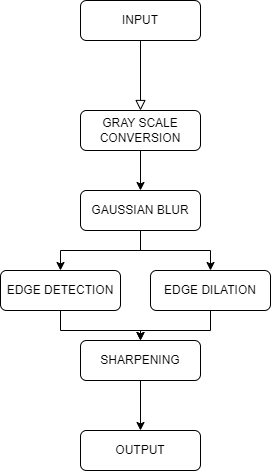

The diagram above was exported from draw.io. Its source (the exported page's mxGraphModel, read from the mxfile embedded in the PNG):
<mxGraphModel dx="1050" dy="564" grid="1" gridSize="10" guides="1" tooltips="1" connect="1" arrows="1" fold="1" page="1" pageScale="1" pageWidth="827" pageHeight="1169" math="0" shadow="0">
  <root>
    <mxCell id="WIyWlLk6GJQsqaUBKTNV-0" />
    <mxCell id="WIyWlLk6GJQsqaUBKTNV-1" parent="WIyWlLk6GJQsqaUBKTNV-0" />
    <mxCell id="WIyWlLk6GJQsqaUBKTNV-2" value="" style="rounded=0;html=1;jettySize=auto;orthogonalLoop=1;fontSize=11;endArrow=block;endFill=0;endSize=8;strokeWidth=1;shadow=0;labelBackgroundColor=none;edgeStyle=orthogonalEdgeStyle;entryX=0.5;entryY=0;entryDx=0;entryDy=0;" parent="WIyWlLk6GJQsqaUBKTNV-1" source="WIyWlLk6GJQsqaUBKTNV-3" target="WIyWlLk6GJQsqaUBKTNV-7" edge="1">
      <mxGeometry relative="1" as="geometry">
        <mxPoint x="220" y="170" as="targetPoint" />
      </mxGeometry>
    </mxCell>
    <mxCell id="WIyWlLk6GJQsqaUBKTNV-3" value="INPUT" style="rounded=1;whiteSpace=wrap;html=1;fontSize=12;glass=0;strokeWidth=1;shadow=0;" parent="WIyWlLk6GJQsqaUBKTNV-1" vertex="1">
      <mxGeometry x="160" y="80" width="120" height="40" as="geometry" />
    </mxCell>
    <mxCell id="I2bnKra6UQ9IyHPdAj3V-1" value="" style="edgeStyle=orthogonalEdgeStyle;rounded=0;orthogonalLoop=1;jettySize=auto;html=1;" edge="1" parent="WIyWlLk6GJQsqaUBKTNV-1" source="WIyWlLk6GJQsqaUBKTNV-7" target="WIyWlLk6GJQsqaUBKTNV-12">
      <mxGeometry relative="1" as="geometry" />
    </mxCell>
    <mxCell id="WIyWlLk6GJQsqaUBKTNV-7" value="GRAY SCALE CONVERSION" style="rounded=1;whiteSpace=wrap;html=1;fontSize=12;glass=0;strokeWidth=1;shadow=0;" parent="WIyWlLk6GJQsqaUBKTNV-1" vertex="1">
      <mxGeometry x="160" y="190" width="120" height="40" as="geometry" />
    </mxCell>
    <mxCell id="I2bnKra6UQ9IyHPdAj3V-8" value="" style="edgeStyle=orthogonalEdgeStyle;rounded=0;orthogonalLoop=1;jettySize=auto;html=1;" edge="1" parent="WIyWlLk6GJQsqaUBKTNV-1" source="WIyWlLk6GJQsqaUBKTNV-11" target="I2bnKra6UQ9IyHPdAj3V-7">
      <mxGeometry relative="1" as="geometry" />
    </mxCell>
    <mxCell id="WIyWlLk6GJQsqaUBKTNV-11" value="EDGE DETECTION" style="rounded=1;whiteSpace=wrap;html=1;fontSize=12;glass=0;strokeWidth=1;shadow=0;" parent="WIyWlLk6GJQsqaUBKTNV-1" vertex="1">
      <mxGeometry x="80" y="350" width="120" height="40" as="geometry" />
    </mxCell>
    <mxCell id="I2bnKra6UQ9IyHPdAj3V-4" value="" style="edgeStyle=orthogonalEdgeStyle;rounded=0;orthogonalLoop=1;jettySize=auto;html=1;" edge="1" parent="WIyWlLk6GJQsqaUBKTNV-1" source="WIyWlLk6GJQsqaUBKTNV-12" target="WIyWlLk6GJQsqaUBKTNV-11">
      <mxGeometry relative="1" as="geometry" />
    </mxCell>
    <mxCell id="I2bnKra6UQ9IyHPdAj3V-6" style="edgeStyle=orthogonalEdgeStyle;rounded=0;orthogonalLoop=1;jettySize=auto;html=1;entryX=0.5;entryY=0;entryDx=0;entryDy=0;" edge="1" parent="WIyWlLk6GJQsqaUBKTNV-1" source="WIyWlLk6GJQsqaUBKTNV-12" target="I2bnKra6UQ9IyHPdAj3V-2">
      <mxGeometry relative="1" as="geometry" />
    </mxCell>
    <mxCell id="WIyWlLk6GJQsqaUBKTNV-12" value="GAUSSIAN BLUR" style="rounded=1;whiteSpace=wrap;html=1;fontSize=12;glass=0;strokeWidth=1;shadow=0;" parent="WIyWlLk6GJQsqaUBKTNV-1" vertex="1">
      <mxGeometry x="160" y="270" width="120" height="40" as="geometry" />
    </mxCell>
    <mxCell id="I2bnKra6UQ9IyHPdAj3V-9" value="" style="edgeStyle=orthogonalEdgeStyle;rounded=0;orthogonalLoop=1;jettySize=auto;html=1;" edge="1" parent="WIyWlLk6GJQsqaUBKTNV-1" source="I2bnKra6UQ9IyHPdAj3V-2" target="I2bnKra6UQ9IyHPdAj3V-7">
      <mxGeometry relative="1" as="geometry" />
    </mxCell>
    <mxCell id="I2bnKra6UQ9IyHPdAj3V-2" value="EDGE DILATION" style="rounded=1;whiteSpace=wrap;html=1;fontSize=12;glass=0;strokeWidth=1;shadow=0;" vertex="1" parent="WIyWlLk6GJQsqaUBKTNV-1">
      <mxGeometry x="230" y="350" width="120" height="40" as="geometry" />
    </mxCell>
    <mxCell id="I2bnKra6UQ9IyHPdAj3V-3" value="OUTPUT" style="rounded=1;whiteSpace=wrap;html=1;fontSize=12;glass=0;strokeWidth=1;shadow=0;" vertex="1" parent="WIyWlLk6GJQsqaUBKTNV-1">
      <mxGeometry x="160" y="510" width="120" height="40" as="geometry" />
    </mxCell>
    <mxCell id="I2bnKra6UQ9IyHPdAj3V-10" value="" style="edgeStyle=orthogonalEdgeStyle;rounded=0;orthogonalLoop=1;jettySize=auto;html=1;" edge="1" parent="WIyWlLk6GJQsqaUBKTNV-1" source="I2bnKra6UQ9IyHPdAj3V-7" target="I2bnKra6UQ9IyHPdAj3V-3">
      <mxGeometry relative="1" as="geometry" />
    </mxCell>
    <mxCell id="I2bnKra6UQ9IyHPdAj3V-7" value="SHARPENING" style="rounded=1;whiteSpace=wrap;html=1;fontSize=12;glass=0;strokeWidth=1;shadow=0;" vertex="1" parent="WIyWlLk6GJQsqaUBKTNV-1">
      <mxGeometry x="160" y="420" width="120" height="40" as="geometry" />
    </mxCell>
  </root>
</mxGraphModel>